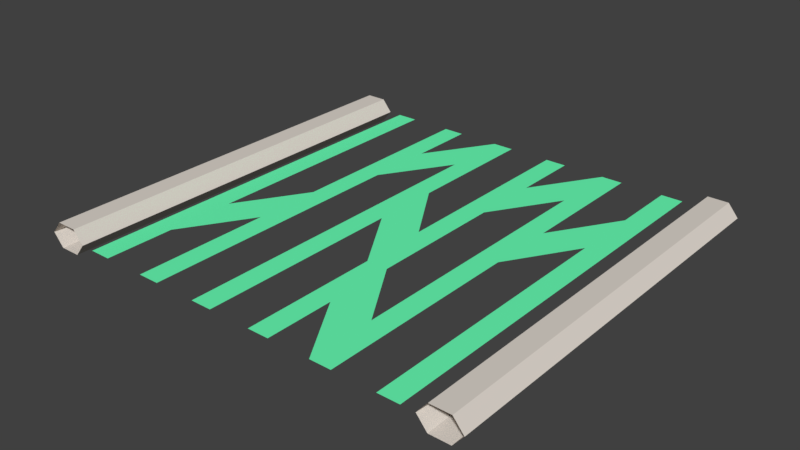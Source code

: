 # Source: lux_path_straight1a.blend  (saved by Blender 2.79.0; exported with 4.5.12 LTS)
import bpy
from mathutils import Matrix  # noqa: F401  (used for matrix-valued properties, if any)

bpy.ops.wm.read_factory_settings(use_empty=True)
scene = bpy.context.scene
scene.name = 'Scene'

# ---- collections
col_collection_1 = bpy.data.collections.new('Collection 1'); scene.collection.children.link(col_collection_1)

# ---- materials (node trees are filled in below, after node groups)
mat_wall = bpy.data.materials.new('wall')
mat_wall.alpha_threshold = 0.0
mat_wall.use_transparent_shadow = False
mat_wall.diffuse_color = (0.7454, 0.6867, 0.624, 1.0)
mat_wall.roughness = 0.5
mat_blac = bpy.data.materials.new('blac')
mat_blac.alpha_threshold = 0.0
mat_blac.use_transparent_shadow = False
mat_blac.diffuse_color = (0.0, 0.0, 0.0, 1.0)
mat_blac.roughness = 0.5
mat_blac.line_color = (0.0, 0.0, 0.0, 1.0)
mat_green = bpy.data.materials.new('green')
mat_green.alpha_threshold = 0.0
mat_green.use_transparent_shadow = False
mat_green.diffuse_color = (0.1448, 1.0, 0.4748, 1.0)
mat_green.roughness = 0.5

# ---- material node trees

# ---- world
world_world = bpy.data.worlds.new('World'); scene.world = world_world
world_world.color = (0.05088, 0.05088, 0.05088)
world_world.use_sun_shadow = False
world_world.sun_shadow_jitter_overblur = 0.0
world_world.cycles.sampling_method = 'MANUAL'

# ---- meshes
me_cylinder = bpy.data.meshes.new('Cylinder')
me_cylinder.from_pydata([(2.7, -3.0, 1.252e-08), (2.7, 3.0, -1.252e-08), (2.85, -3.0, -0.1819), (2.85, 3.0, -0.1819), (3.15, -3.0, -0.1819), (3.15, 3.0, -0.1819), (3.3, -3.0, 1.252e-08), (3.3, 3.0, 0.0), (3.15, -3.0, 0.1819), (3.15, 3.0, 0.1819), (2.85, -3.0, 0.1819), (2.85, 3.0, 0.1819), (-2.7, -3.0, 1.252e-08), (-2.7, 3.0, -1.252e-08), (-2.85, -3.0, -0.1819), (-2.85, 3.0, -0.1819), (-3.15, -3.0, -0.1819), (-3.15, 3.0, -0.1819), (-3.3, -3.0, 1.252e-08), (-3.3, 3.0, 0.0), (-3.15, -3.0, 0.1819), (-3.15, 3.0, 0.1819), (-2.85, -3.0, 0.1819), (-2.85, 3.0, 0.1819), (0.6251, -3.0, 1.49e-08), (1.25, 1.192e-07, 3.725e-09), (-1.563, -1.0, 7.451e-09), (-1.25, -3.0, 1.49e-08), (0.6251, 1.0, 0.0), (0.6251, 2.0, -3.725e-09), (0.6251, 3.0, -7.451e-09), (-1.25, 1.0, 0.0), (-1.25, 2.0, -3.725e-09), (-1.563, 3.0, -7.451e-09), (1.25, -2.0, 1.118e-08), (0.3126, 1.0, 0.0), (-1.563, 0.0, 3.725e-09), (-1.563, 2.0, -3.725e-09), (1.25, 3.0, -7.451e-09), (0.3126, -3.0, 1.49e-08), (-2.501, 3.0, -7.451e-09), (-2.188, 3.0, -7.451e-09), (-1.563, 1.0, 0.0), (1.25, -1.0, 7.451e-09), (-2.188, 2.0, -3.725e-09), (-1.563, -3.0, 1.49e-08), (0.3126, 5.96e-08, 3.725e-09), (-0.3126, -2.0, 1.118e-08), (-0.6251, 3.0, -7.451e-09), (-0.6251, 2.0, -3.725e-09), (-0.6251, 1.0, 0.0), (-2.188, -1.0, 7.451e-09), (-2.188, -2.0, 1.118e-08), (-0.6251, -3.0, 1.49e-08), (-2.501, -1.0, 7.451e-09), (-2.501, -2.0, 1.118e-08), (-0.6251, -1.0, 7.451e-09), (2.501, -2.0, 1.118e-08), (2.188, -2.0, 1.118e-08), (-0.6251, -2.0, 1.118e-08), (-1.25, 5.96e-08, 3.725e-09), (-0.6251, -5.96e-08, 3.725e-09), (-0.3126, -3.0, 1.49e-08), (-1.563, -2.0, 1.118e-08), (-0.3126, 1.0, 0.0), (-0.3126, 2.0, -3.725e-09), (-2.501, 2.0, -3.725e-09), (-1.25, -2.0, 1.118e-08), (-0.3126, -5.96e-08, 3.725e-09), (-0.3126, 3.0, -7.451e-09), (-2.501, 1.0, 0.0), (-2.188, 1.0, 0.0), (-2.501, -3.0, 1.49e-08), (-2.501, -1.192e-07, 3.725e-09), (-0.3126, -1.0, 7.451e-09), (-1.25, 3.0, -7.451e-09), (-2.188, -3.0, 1.49e-08), (-1.25, -1.0, 7.451e-09), (-2.188, 0.0, 3.725e-09), (0.6251, -1.0, 7.451e-09), (0.3126, -2.0, 1.118e-08), (0.3126, -1.0, 7.451e-09), (0.6251, -2.0, 1.118e-08), (0.6251, 5.96e-08, 3.725e-09), (0.3126, 2.0, -3.725e-09), (0.3126, 3.0, -7.451e-09), (1.25, 2.0, -3.725e-09), (1.25, 1.0, 0.0), (1.25, -3.0, 1.49e-08), (2.501, 1.788e-07, 3.725e-09), (1.563, 1.0, 0.0), (2.501, 3.0, -7.451e-09), (1.563, -3.0, 1.49e-08), (2.501, -1.0, 7.451e-09), (1.563, 1.192e-07, 3.725e-09), (1.563, -2.0, 1.118e-08), (1.563, -1.0, 7.451e-09), (2.188, -3.0, 1.49e-08), (1.563, 2.0, -3.725e-09), (2.188, 1.0, 0.0), (1.563, 3.0, -7.451e-09), (2.188, 2.0, -3.725e-09), (2.188, 1.192e-07, 3.725e-09), (2.188, 3.0, -7.451e-09), (2.501, 2.0, -3.725e-09), (2.501, 1.0, 0.0), (2.501, -3.0, 1.49e-08), (2.188, -1.0, 7.451e-09)], [], [(0, 1, 3, 2), (2, 3, 5, 4), (4, 5, 7, 6), (6, 7, 9, 8), (8, 9, 11, 10), (10, 11, 1, 0), (12, 14, 15, 13), (14, 16, 17, 15), (16, 18, 19, 17), (18, 20, 21, 19), (20, 22, 23, 21), (22, 12, 13, 23), (55, 52, 51, 54), (53, 62, 47, 59), (61, 68, 64, 50), (50, 64, 65, 49), (66, 44, 41, 40), (49, 65, 69, 48), (70, 71, 44, 66), (59, 47, 74, 56), (56, 74, 68, 61), (45, 27, 67, 63), (36, 60, 31, 42), (42, 31, 32, 37), (73, 78, 71, 70), (37, 32, 75, 33), (63, 67, 77, 26), (26, 77, 60, 36), (72, 76, 52, 55), (54, 51, 78, 73), (81, 79, 83, 46), (80, 82, 79, 81), (84, 29, 30, 85), (35, 28, 29, 84), (46, 83, 28, 35), (39, 24, 82, 80), (43, 96, 94, 25), (88, 92, 95, 34), (107, 93, 89, 102), (58, 57, 93, 107), (101, 104, 91, 103), (25, 94, 90, 87), (99, 105, 104, 101), (102, 89, 105, 99), (97, 106, 57, 58), (87, 90, 98, 86), (86, 98, 100, 38), (34, 95, 96, 43), (36, 51, 52, 26), (48, 32, 31, 49), (46, 64, 68, 81), (34, 79, 82, 88), (101, 90, 94, 99), (29, 28, 86, 38)])
me_cylinder.polygons.foreach_set('material_index', [0, 0, 0, 0, 0, 0, 0, 0, 0, 0, 0, 0, 2, 2, 2, 2, 2, 2, 2, 2, 2, 2, 2, 2, 2, 2, 2, 2, 2, 2, 2, 2, 2, 2, 2, 2, 2, 2, 2, 2, 2, 2, 2, 2, 2, 2, 2, 2, 2, 2, 2, 2, 2, 2])
_uv = me_cylinder.uv_layers.new(name='UVMap')
_uv.uv.foreach_set('vector', [0.0001432, 0.9045, 0.7414, 0.9045, 0.7414, 0.9337, 0.0001432, 0.9337, 0.0001432, 0.9337, 0.7414, 0.9337, 0.7414, 0.9707, 0.0001431, 0.9707, 0.0001431, 0.9707, 0.7414, 0.9707, 0.7414, 0.9999, 0.000143, 0.9999, 0.000143, 0.8092, 0.7414, 0.8092, 0.7414, 0.8384, 0.0001432, 0.8384, 0.0001432, 0.8384, 0.7414, 0.8384, 0.7414, 0.8754, 0.0001432, 0.8754, 0.0001432, 0.8754, 0.7414, 0.8754, 0.7414, 0.9045, 0.0001432, 0.9045, 0.0001429, 0.9045, 0.0001429, 0.8754, 0.7414, 0.8754, 0.7414, 0.9045, 0.0001429, 0.8754, 0.0001429, 0.8384, 0.7414, 0.8384, 0.7414, 0.8754, 0.0001429, 0.8384, 0.0001429, 0.8092, 0.7414, 0.8092, 0.7414, 0.8384, 0.000143, 0.9999, 0.000143, 0.9707, 0.7414, 0.9707, 0.7414, 0.9999, 0.000143, 0.9707, 0.0001429, 0.9337, 0.7414, 0.9337, 0.7414, 0.9707, 0.0001429, 0.9337, 0.0001429, 0.9045, 0.7414, 0.9045, 0.7414, 0.9337, 0.1667, 9.713e-05, 0.1667, 0.04152, 0.3334, 0.04151, 0.3334, 9.713e-05, 9.108e-05, 0.2486, 9.108e-05, 0.29, 0.1667, 0.29, 0.1667, 0.2486, 0.5, 0.2486, 0.5, 0.29, 0.6666, 0.29, 0.6666, 0.2486, 0.6666, 0.2486, 0.6666, 0.29, 0.8333, 0.29, 0.8333, 0.2486, 0.8333, 9.707e-05, 0.8333, 0.04151, 0.9999, 0.04151, 0.9999, 9.704e-05, 0.8333, 0.2486, 0.8333, 0.29, 0.9999, 0.29, 0.9999, 0.2486, 0.6666, 9.713e-05, 0.6666, 0.04151, 0.8333, 0.04151, 0.8333, 9.707e-05, 0.1667, 0.2486, 0.1667, 0.29, 0.3334, 0.29, 0.3334, 0.2486, 0.3334, 0.2486, 0.3334, 0.29, 0.5, 0.29, 0.5, 0.2486, 9.167e-05, 0.1244, 9.167e-05, 0.1658, 0.1667, 0.1658, 0.1667, 0.1244, 0.5, 0.1244, 0.5, 0.1658, 0.6666, 0.1658, 0.6666, 0.1244, 0.6666, 0.1244, 0.6666, 0.1658, 0.8333, 0.1658, 0.8333, 0.1244, 0.5, 9.713e-05, 0.5, 0.04151, 0.6666, 0.04151, 0.6666, 9.713e-05, 0.8333, 0.1244, 0.8333, 0.1658, 0.9999, 0.1658, 0.9999, 0.1244, 0.1667, 0.1244, 0.1667, 0.1658, 0.3334, 0.1658, 0.3334, 0.1244, 0.3334, 0.1244, 0.3334, 0.1658, 0.5, 0.1658, 0.5, 0.1244, 9.191e-05, 9.707e-05, 9.191e-05, 0.04151, 0.1667, 0.04152, 0.1667, 9.713e-05, 0.3334, 9.713e-05, 0.3334, 0.04151, 0.5, 0.04151, 0.5, 9.713e-05, 0.3334, 0.3729, 0.3334, 0.4143, 0.5, 0.4143, 0.5, 0.3729, 0.1667, 0.3729, 0.1667, 0.4143, 0.3334, 0.4143, 0.3334, 0.3729, 0.8333, 0.3729, 0.8333, 0.4143, 0.9999, 0.4143, 0.9999, 0.3729, 0.6666, 0.3729, 0.6666, 0.4143, 0.8333, 0.4143, 0.8333, 0.3729, 0.5, 0.3729, 0.5, 0.4143, 0.6666, 0.4143, 0.6666, 0.3729, 9.131e-05, 0.3729, 9.12e-05, 0.4143, 0.1667, 0.4143, 0.1667, 0.3729, 0.3334, 0.4971, 0.3334, 0.5385, 0.5, 0.5385, 0.5, 0.4971, 9.155e-05, 0.4971, 9.155e-05, 0.5385, 0.1667, 0.5385, 0.1667, 0.4971, 0.3334, 0.6214, 0.3334, 0.6628, 0.5, 0.6628, 0.5, 0.6214, 0.1667, 0.6214, 0.1667, 0.6628, 0.3334, 0.6628, 0.3334, 0.6214, 0.8333, 0.6214, 0.8333, 0.6628, 0.9999, 0.6628, 0.9999, 0.6214, 0.5, 0.4971, 0.5, 0.5385, 0.6666, 0.5385, 0.6666, 0.4971, 0.6666, 0.6214, 0.6666, 0.6628, 0.8333, 0.6628, 0.8333, 0.6214, 0.5, 0.6214, 0.5, 0.6628, 0.6666, 0.6628, 0.6666, 0.6214, 9.131e-05, 0.6214, 9.131e-05, 0.6628, 0.1667, 0.6628, 0.1667, 0.6214, 0.6666, 0.4971, 0.6666, 0.5385, 0.8333, 0.5385, 0.8333, 0.4971, 0.8333, 0.4971, 0.8333, 0.5385, 0.9999, 0.5385, 0.9999, 0.4971, 0.1667, 0.4971, 0.1667, 0.5385, 0.3334, 0.5385, 0.3334, 0.4971, 0.5, 0.1244, 0.3334, 0.04151, 0.1667, 0.04152, 0.3334, 0.1244, 0.9999, 0.2486, 0.8333, 0.1658, 0.6666, 0.1658, 0.8333, 0.2486, 0.5, 0.3729, 0.6666, 0.29, 0.5, 0.29, 0.3334, 0.3729, 0.1667, 0.4971, 0.3334, 0.4143, 0.1667, 0.4143, 9.155e-05, 0.4971, 0.8333, 0.6214, 0.6666, 0.5385, 0.5, 0.5385, 0.6666, 0.6214, 0.8333, 0.4143, 0.6666, 0.4143, 0.8333, 0.4971, 0.9999, 0.4971])
me_cylinder.materials.append(mat_wall)
me_cylinder.materials.append(mat_blac)
me_cylinder.materials.append(mat_green)
me_cylinder.use_remesh_preserve_volume = False
me_cylinder.use_remesh_preserve_attributes = False
me_cylinder.use_mirror_vertex_groups = False
me_cylinder.update()

# ---- objects
ob_cylinder = bpy.data.objects.new('Cylinder', me_cylinder)

# ---- transforms, parenting, visibility, modifiers, constraints
ob_cylinder.location = (0.0, 0.0, 0.0)
ob_cylinder.lineart.crease_threshold = 0.0

# ---- collection membership
col_collection_1.objects.link(ob_cylinder)

# ---- scene / render settings (as saved in the file)
scene.frame_start = 1; scene.frame_end = 250; scene.frame_set(1)
scene.render.engine = 'BLENDER_EEVEE_NEXT'
scene.render.resolution_percentage = 50
scene.render.dither_intensity = 0.0
scene.cycles.use_denoising = False
scene.cycles.samples = 128
scene.cycles.sampling_pattern = 'TABULATED_SOBOL'
scene.cycles.use_adaptive_sampling = False
scene.cycles.use_light_tree = False
scene.cycles.blur_glossy = 0.0
scene.cycles.sample_clamp_indirect = 0.0
scene.view_settings.view_transform = 'Standard'
bpy.context.view_layer.update()

# ---- added for rendering (the .blend has no active camera and no usable light): camera, sun
cam_auto = bpy.data.cameras.new('AutoCamera')
cam_auto.lens = 50.0
cam_auto.sensor_width = 36.0
cam_auto.clip_end = 1000.0
ob_auto_camera = bpy.data.objects.new('AutoCamera', cam_auto)
scene.collection.objects.link(ob_auto_camera)
ob_auto_camera.location = (8.25953, -9.91144, 6.60762)
ob_auto_camera.rotation_euler = (1.09748, -7.21219e-08, 0.694738)
scene.camera = ob_auto_camera
light_auto_sun = bpy.data.lights.new('AutoSun', 'SUN')
light_auto_sun.energy = 3.0
light_auto_sun.angle = 0.0523599
ob_auto_sun = bpy.data.objects.new('AutoSun', light_auto_sun)
scene.collection.objects.link(ob_auto_sun)
ob_auto_sun.rotation_euler = (0.872665, 0.174533, 0.523599)
bpy.context.view_layer.update()
